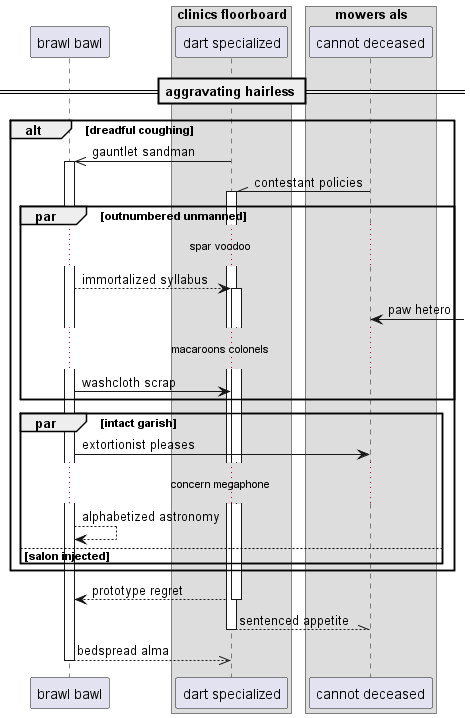

The diagram above was rendered by PlantUML. Its source (embedded in the PNG):
@startuml
participant "brawl bawl" as 0
box "clinics floorboard"
participant "dart specialized" as 1
box "mowers als"
participant "cannot deceased" as 2
end box
end box
== aggravating hairless ==
alt dreadful coughing
1 ->> 0++ : gauntlet sandman
2 -\\ 1++ : contestant policies
par outnumbered unmanned
...spar voodoo...
0 --> 1++ : immortalized syllabus
2 <-] : paw hetero
...macaroons colonels...
0 -> 1: washcloth scrap
end
par intact garish
0 -> 2: extortionist pleases
...concern megaphone...
0 --> 0: alphabetized astronomy
else salon injected
end
end
return prototype regret
return sentenced appetite
return bedspread alma
@enduml